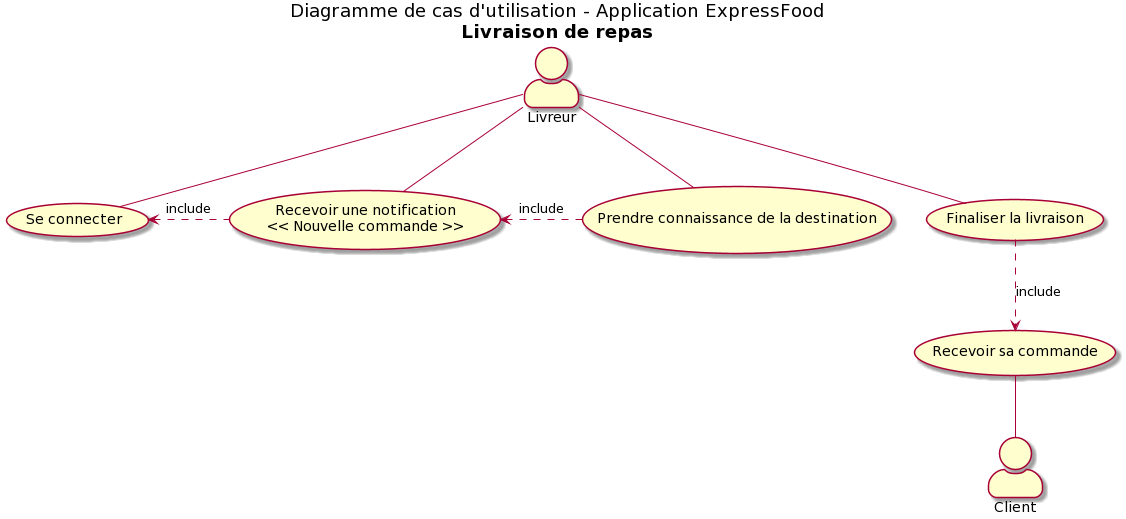

The diagram above was rendered by PlantUML. Its source (embedded in the PNG):
@startuml
title
 Diagramme de cas d'utilisation - Application ExpressFood
 **Livraison de repas**
end title

skinparam actorStyle awesome

actor :Client: as A2
actor :Livreur: as A3

(Se connecter) as UC1
usecase UC2 as "Recevoir une notification
<< Nouvelle commande >>"
(Prendre connaissance de la destination) as UC3
(Finaliser la livraison) as UC4
(Recevoir sa commande) as UC5

A3 -- UC1
A3 -- UC2
A3 -- UC3
A3 -- UC4

A2 -up- UC5

UC4 .down.> UC5 : include
UC3 .left.> UC2 : include
UC2 .left.> UC1 : include
@enduml